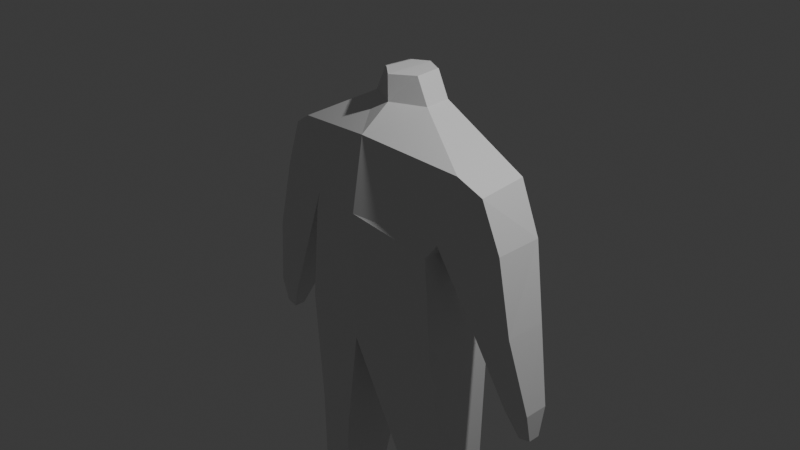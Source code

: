# Source: BasicDude.blend  (saved by Blender 4.2.66; exported with 4.5.12 LTS)
import bpy
from mathutils import Matrix  # noqa: F401  (used for matrix-valued properties, if any)

bpy.ops.wm.read_factory_settings(use_empty=True)
scene = bpy.context.scene
scene.name = 'Scene'

# ---- collections
col_collection = bpy.data.collections.new('Collection'); scene.collection.children.link(col_collection)

# ---- materials (node trees are filled in below, after node groups)
mat_material = bpy.data.materials.new('Material')
mat_material.alpha_threshold = 0.0
mat_material.roughness = 0.5
mat_material.line_color = (0.0, 0.0, 0.0, 1.0)

# ---- material node trees
mat_material.use_nodes = True; mat_material.node_tree.nodes.clear()
_N = mat_material.node_tree.nodes; _L = mat_material.node_tree.links
n0 = _N.new('ShaderNodeOutputMaterial'); n0.name = 'Material Output'; n0.location = (300, 300)
n1 = _N.new('ShaderNodeBsdfPrincipled'); n1.name = 'Principled BSDF'; n1.location = (10, 300)
n1.inputs[3].default_value = 1.45
_L.new(n1.outputs[0], n0.inputs[0])
n0.is_active_output = True

# ---- world
world_world = bpy.data.worlds.new('World'); scene.world = world_world
world_world.use_nodes = True; world_world.node_tree.nodes.clear()
_N = world_world.node_tree.nodes; _L = world_world.node_tree.links
n0 = _N.new('ShaderNodeOutputWorld'); n0.name = 'World Output'; n0.location = (300, 300)
n1 = _N.new('ShaderNodeBackground'); n1.name = 'Background'; n1.location = (10, 300)
n1.inputs[0].default_value = (0.05088, 0.05088, 0.05088, 1.0)
_L.new(n1.outputs[0], n0.inputs[0])
n0.is_active_output = True
world_world.color = (0.05088, 0.05088, 0.05088)
world_world.sun_shadow_jitter_overblur = 0.0

# ---- cameras
cam_camera = bpy.data.cameras.new('Camera')
cam_camera.clip_end = 100.0
cam_camera.ortho_scale = 7.314

# ---- lights
light_light = bpy.data.lights.new('Light', 'POINT')
light_light.energy = 1000.0
light_light.shadow_soft_size = 0.1

# ---- meshes
me_cube = bpy.data.meshes.new('Cube')
me_cube.from_pydata([(0.0, -0.4833, 1.047), (0.0, -0.6148, 0.002952), (0.0, 0.4963, 1.085), (0.0, 0.6148, 0.002952), (-1.063, -0.2828, 0.8966), (-0.7941, -0.4139, 0.002952), (-1.003, 0.3698, 0.905), (-0.7941, 0.4139, 0.002952), (0.0, -0.6039, -1.153), (0.0, 0.6253, -1.138), (-0.8811, -0.4244, -1.072), (-0.9002, 0.4031, -1.062), (-0.972, -0.2702, -2.533), (-0.9797, 0.2591, -2.529), (-0.4072, -0.3902, -2.541), (-0.4007, 0.396, -2.533), (-1.103, -0.1351, -4.53), (-1.102, 0.1749, -4.606), (-0.8177, -0.1518, -4.54), (-0.8156, 0.2426, -4.608), (0.0, -0.6148, 0.2602), (-0.8592, 0.3327, 0.1277), (0.0, 0.6148, 0.2602), (-0.8592, -0.3226, 0.1277), (-1.511, 0.3633, 0.2121), (-1.262, 0.3913, 0.752), (-1.318, -0.2168, 0.7396), (-1.523, -0.1876, 0.2136), (-1.612, 0.1619, -1.468), (-1.612, -0.1086, -1.468), (-1.882, 0.1708, -1.408), (-1.882, -0.09968, -1.408), (-1.75, 0.09444, -1.758), (-1.75, -0.03657, -1.758), (-1.88, 0.09875, -1.729), (-1.88, -0.03226, -1.729), (-1.702, 0.2611, -0.5848), (-1.234, 0.2489, -0.6557), (-1.23, -0.2141, -0.651), (-1.698, -0.202, -0.5801), (-1.173, -0.1682, -4.979), (-1.177, 0.2492, -4.973), (-0.7457, -0.1973, -4.979), (-0.7475, 0.3507, -4.976), (-0.7782, -0.6364, -4.769), (-1.206, -0.6112, -4.754), (-0.7771, -0.6592, -4.998), (-1.205, -0.6301, -4.998), (0.0, 0.4283, 1.292), (-0.3256, 0.3374, 1.286), (0.0, -0.1456, 1.292), (-0.3535, 0.03155, 1.286), (0.0, 0.426, 1.57), (-0.1945, 0.3351, 1.564), (0.0, -0.148, 1.569), (-0.2224, 0.02919, 1.563), (0.0, 0.4295, 1.566), (-0.1874, 0.3386, 1.56), (0.0, -0.1445, 1.566), (-0.2153, 0.03273, 1.56)], [], [(6, 2, 48, 49), (22, 2, 6, 21), (6, 4, 26, 25), (3, 7, 11, 9), (23, 4, 0, 20), (8, 9, 15, 14), (7, 5, 10, 11), (5, 1, 8, 10), (13, 12, 16, 17), (10, 8, 14, 12), (9, 11, 13, 15), (11, 10, 12, 13), (18, 19, 43, 42), (14, 15, 19, 18), (12, 14, 18, 16), (15, 13, 17, 19), (5, 23, 20, 1), (7, 21, 23, 5), (3, 22, 21, 7), (24, 25, 26, 27), (37, 36, 30, 28), (4, 23, 27, 26), (21, 6, 25, 24), (28, 30, 34, 32), (38, 37, 28, 29), (39, 38, 29, 31), (36, 39, 31, 30), (33, 32, 34, 35), (29, 28, 32, 33), (31, 29, 33, 35), (30, 31, 35, 34), (24, 27, 39, 36), (27, 23, 38, 39), (23, 21, 37, 38), (21, 24, 36, 37), (40, 42, 43, 41), (16, 18, 44, 45), (19, 17, 41, 43), (17, 16, 40, 41), (45, 44, 46, 47), (18, 42, 46, 44), (42, 40, 47, 46), (40, 16, 45, 47), (51, 49, 53, 55), (4, 6, 49, 51), (0, 4, 51, 50), (49, 48, 52, 53), (50, 51, 55, 54), (58, 59, 57, 56)])
_uv = me_cube.uv_layers.new(name='UVMap')
_uv.uv.foreach_set('vector', [0.625, 1.0, 0.625, 0.75, 0.625, 0.75, 0.625, 1.0, 0.4402, 0.75, 0.625, 0.75, 0.625, 1.0, 0.4402, 1.0, 0.875, 0.75, 0.875, 0.5, 0.875, 0.5, 0.875, 0.75, 0.375, 0.75, 0.375, 1.0, 0.375, 1.0, 0.375, 0.75, 0.4402, 0.25, 0.625, 0.25, 0.625, 0.5, 0.4402, 0.5, 0.0, 0.0, 0.0, 0.0, 0.0, 0.0, 0.0, 0.0, 0.375, 0.0, 0.375, 0.25, 0.375, 0.25, 0.375, 0.0, 0.375, 0.25, 0.375, 0.5, 0.375, 0.5, 0.375, 0.25, 0.375, 0.0, 0.375, 0.25, 0.375, 0.25, 0.375, 0.0, 0.375, 0.25, 0.375, 0.5, 0.375, 0.5, 0.375, 0.25, 0.375, 0.75, 0.375, 1.0, 0.375, 1.0, 0.375, 0.75, 0.375, 0.0, 0.375, 0.25, 0.375, 0.25, 0.375, 0.0, 0.0, 0.0, 0.0, 0.0, 0.0, 0.0, 0.0, 0.0, 0.0, 0.0, 0.0, 0.0, 0.0, 0.0, 0.0, 0.0, 0.375, 0.25, 0.375, 0.5, 0.375, 0.5, 0.375, 0.25, 0.375, 0.75, 0.375, 1.0, 0.375, 1.0, 0.375, 0.75, 0.375, 0.25, 0.4402, 0.25, 0.4402, 0.5, 0.375, 0.5, 0.375, 0.0, 0.4402, 0.0, 0.4402, 0.25, 0.375, 0.25, 0.375, 0.75, 0.4402, 0.75, 0.4402, 1.0, 0.375, 1.0, 0.4402, 0.0, 0.625, 0.0, 0.625, 0.25, 0.4402, 0.25, 0.4402, 1.0, 0.4402, 1.0, 0.4402, 1.0, 0.4402, 1.0, 0.625, 0.25, 0.4402, 0.25, 0.4402, 0.25, 0.625, 0.25, 0.4402, 1.0, 0.625, 1.0, 0.625, 1.0, 0.4402, 1.0, 0.4402, 1.0, 0.4402, 1.0, 0.4402, 1.0, 0.4402, 1.0, 0.4402, 0.25, 0.4402, 0.0, 0.4402, 0.0, 0.4402, 0.25, 0.4402, 0.25, 0.4402, 0.25, 0.4402, 0.25, 0.4402, 0.25, 0.4402, 0.0, 0.4402, 0.25, 0.4402, 0.25, 0.4402, 0.0, 0.4402, 0.25, 0.4402, 0.0, 0.4402, 0.0, 0.4402, 0.25, 0.4402, 0.25, 0.4402, 0.0, 0.4402, 0.0, 0.4402, 0.25, 0.4402, 0.25, 0.4402, 0.25, 0.4402, 0.25, 0.4402, 0.25, 0.4402, 0.0, 0.4402, 0.25, 0.4402, 0.25, 0.4402, 0.0, 0.4402, 0.0, 0.4402, 0.25, 0.4402, 0.25, 0.4402, 0.0, 0.4402, 0.25, 0.4402, 0.25, 0.4402, 0.25, 0.4402, 0.25, 0.4402, 0.25, 0.4402, 0.0, 0.4402, 0.0, 0.4402, 0.25, 0.4402, 1.0, 0.4402, 1.0, 0.4402, 1.0, 0.4402, 1.0, 0.125, 0.5, 0.375, 0.5, 0.375, 0.75, 0.125, 0.75, 0.375, 0.25, 0.375, 0.5, 0.375, 0.5, 0.375, 0.25, 0.375, 0.75, 0.375, 1.0, 0.375, 1.0, 0.375, 0.75, 0.375, 0.0, 0.375, 0.25, 0.375, 0.25, 0.375, 0.0, 0.375, 0.25, 0.375, 0.5, 0.375, 0.5, 0.375, 0.25, 0.0, 0.0, 0.0, 0.0, 0.0, 0.0, 0.0, 0.0, 0.375, 0.5, 0.125, 0.5, 0.125, 0.5, 0.375, 0.5, 0.375, 0.25, 0.375, 0.25, 0.375, 0.25, 0.375, 0.25, 0.875, 0.5, 0.875, 0.75, 0.875, 0.75, 0.875, 0.5, 0.875, 0.5, 0.875, 0.75, 0.875, 0.75, 0.875, 0.5, 0.625, 0.5, 0.625, 0.25, 0.625, 0.25, 0.625, 0.5, 0.625, 1.0, 0.625, 0.75, 0.625, 0.75, 0.625, 1.0, 0.625, 0.5, 0.625, 0.25, 0.625, 0.25, 0.625, 0.5, 0.625, 0.5, 0.875, 0.5, 0.875, 0.75, 0.625, 0.75])
me_cube.materials.append(mat_material)
me_cube.use_mirror_vertex_groups = False
me_cube.update()

# ---- objects
ob_cube = bpy.data.objects.new('Cube', me_cube)
ob_light = bpy.data.objects.new('Light', light_light)
ob_camera = bpy.data.objects.new('Camera', cam_camera)

# ---- transforms, parenting, visibility, modifiers, constraints
ob_cube.location = (0.0, 0.0, 0.0)
ob_cube.lock_rotations_4d = False
ob_cube.empty_display_type = 'ARROWS'
ob_cube.lineart.crease_threshold = 0.0
_m = ob_cube.modifiers.new('Mirror', 'MIRROR')
_m.use_clip = True
ob_light.location = (4.076, 1.005, 5.904)
ob_light.rotation_euler = (0.6503, 0.05522, 1.866)
ob_light.lock_rotations_4d = False
ob_light.empty_display_type = 'ARROWS'
ob_light.color = (0.0, 0.0, 0.0, 0.0)
ob_light.lineart.crease_threshold = 0.0
ob_camera.location = (7.359, -6.926, 4.958)
ob_camera.rotation_euler = (1.109, 0.0, 0.8149)
ob_camera.lock_rotations_4d = False
ob_camera.empty_display_type = 'ARROWS'
ob_camera.color = (0.0, 0.0, 0.0, 0.0)
ob_camera.display_type = 'WIRE'
ob_camera.lineart.crease_threshold = 0.0

# ---- collection membership
col_collection.objects.link(ob_cube)
col_collection.objects.link(ob_light)
col_collection.objects.link(ob_camera)

# ---- scene / render settings (as saved in the file)
scene.camera = ob_camera
scene.frame_start = 1; scene.frame_end = 250; scene.frame_set(1)
scene.render.engine = 'BLENDER_EEVEE_NEXT'
bpy.context.view_layer.update()
